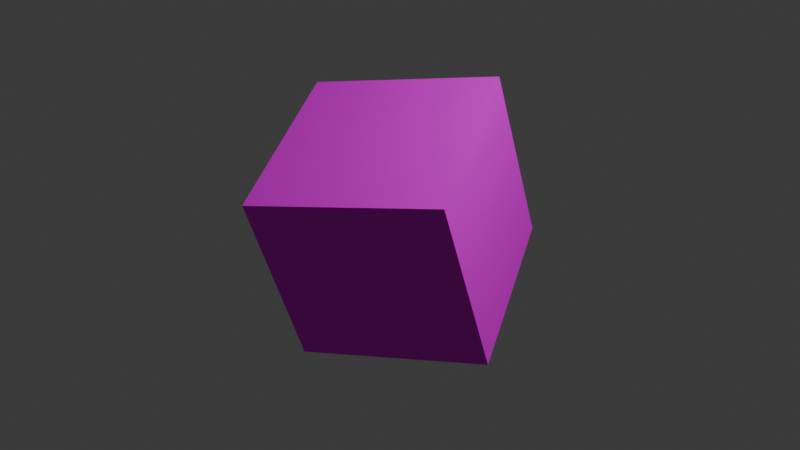 # Source: book_bundle.blend  (saved by Blender 5.2.44; exported with 4.5.12 LTS)
import bpy
from mathutils import Matrix  # noqa: F401  (used for matrix-valued properties, if any)

bpy.ops.wm.read_factory_settings(use_empty=True)
scene = bpy.context.scene
scene.name = 'Scene'

# ---- collections
col_collection = bpy.data.collections.new('Collection'); scene.collection.children.link(col_collection)

# ---- images (referenced by path relative to the original .blend; pixels are not part of the script)
import os
ASSET_DIR = os.environ.get("B2B_ASSET_DIR", "")  # directory of the original .blend (textures are referenced by path, not embedded)
HERE = os.path.dirname(os.path.abspath(__file__))  # packed textures are extracted next to this script under _unpacked/

def load_image(name, relpath, width, height, colorspace="sRGB"):
    """Load a texture the original file referenced (path relative to the .blend, or extracted next to this script)."""
    p = next((c for c in (os.path.join(HERE, relpath), os.path.join(ASSET_DIR, relpath)) if relpath and os.path.exists(c)), "")
    if p:
        img = bpy.data.images.load(p, check_existing=True)
        img.name = name
    else:  # same state as the original file: an image datablock whose file is absent (Cycles renders it pink)
        img = bpy.data.images.new(name, width, height)
        img.source = "FILE"
        img.filepath = "//" + (relpath or name)
    img.colorspace_settings.name = colorspace
    return img
img_book_bundle_png = load_image('book_bundle.png', 'book_bundle.png', 1024, 1024, 'sRGB')

# ---- materials (node trees are filled in below, after node groups)
mat_material = bpy.data.materials.new('Material')
mat_material.alpha_threshold = 0.0
mat_material.use_backface_culling_lightprobe_volume = False
mat_material.roughness = 0.5
mat_material.line_color = (0.0, 0.0, 0.0, 1.0)

# ---- material node trees
mat_material.use_nodes = True; mat_material.node_tree.nodes.clear()
_N = mat_material.node_tree.nodes; _L = mat_material.node_tree.links
n0 = _N.new('ShaderNodeOutputMaterial'); n0.name = 'Material Output'; n0.location = (200, 100)
n1 = _N.new('ShaderNodeBsdfPrincipled'); n1.name = 'Principled BSDF'; n1.location = (-200, 100)
n1.inputs[2].default_value = 1.0
n1.inputs[3].default_value = 1.0
n1.inputs[7].default_value = 0.4077
n1.inputs[10].default_value = 0.005
n2 = _N.new('ShaderNodeTexImage'); n2.name = '图像纹理'; n2.location = (-490, 80)
n2.image = img_book_bundle_png
_L.new(n1.outputs[0], n0.inputs[0])
_L.new(n2.outputs[0], n1.inputs[0])
n0.is_active_output = True

# ---- world
world_world = bpy.data.worlds.new('World'); scene.world = world_world
world_world.use_nodes = True; world_world.node_tree.nodes.clear()
_N = world_world.node_tree.nodes; _L = world_world.node_tree.links
n0 = _N.new('ShaderNodeOutputWorld'); n0.name = 'World Output'; n0.location = (200, 100)
n1 = _N.new('ShaderNodeBackground'); n1.name = 'Background'; n1.location = (-200, 100)
n1.inputs[0].default_value = (0.05088, 0.05088, 0.05088, 1.0)
_L.new(n1.outputs[0], n0.inputs[0])
n0.is_active_output = True
world_world.color = (0.05088, 0.05088, 0.05088)
world_world.sun_shadow_jitter_overblur = 0.0

# ---- cameras
cam_camera = bpy.data.cameras.new('Camera')
cam_camera.clip_end = 100.0
cam_camera.ortho_scale = 7.314

# ---- lights
light_light = bpy.data.lights.new('Light', 'POINT')
light_light.energy = 1000.0
light_light.shadow_soft_size = 0.1

# ---- meshes
me_cube = bpy.data.meshes.new('Cube')
me_cube.from_pydata([(-1.418, 0.3272, 0.9398), (0.1023, 1.597, 0.6624), (-0.1179, -1.153, 1.288), (1.402, 0.1173, 1.01), (-1.402, -0.1173, -1.01), (0.1179, 1.153, -1.288), (-0.1023, -1.597, -0.6624), (1.418, -0.3272, -0.9398)], [], [(0, 4, 6, 2), (3, 2, 6, 7), (7, 6, 4, 5), (5, 1, 3, 7), (1, 0, 2, 3), (5, 4, 0, 1)])
_uv = me_cube.uv_layers.new(name='UVMap')
_uv.uv.foreach_set('vector', [0.625, 0.5, 0.875, 0.5, 0.875, 0.75, 0.625, 0.75, 0.375, 0.75, 0.625, 0.75, 0.625, 1.0, 0.375, 1.0, 0.375, 0.0, 0.625, 0.0, 0.625, 0.25, 0.375, 0.25, 0.125, 0.5, 0.375, 0.5, 0.375, 0.75, 0.125, 0.75, 0.375, 0.5, 0.625, 0.5, 0.625, 0.75, 0.375, 0.75, 0.375, 0.25, 0.625, 0.25, 0.625, 0.5, 0.375, 0.5])
me_cube.materials.append(mat_material)
me_cube.use_mirror_vertex_groups = False
me_cube.update()

# ---- objects
ob_cube = bpy.data.objects.new('Cube', me_cube)
ob_light = bpy.data.objects.new('Light', light_light)
ob_camera = bpy.data.objects.new('Camera', cam_camera)

# ---- transforms, parenting, visibility, modifiers, constraints
ob_cube.location = (0.0, 0.0, 0.009035)
ob_cube.rotation_euler = (3.043, -3.075, -0.2225)
ob_cube.lock_rotations_4d = False
ob_cube.empty_display_type = 'ARROWS'
ob_cube.lineart.crease_threshold = 0.0
ob_light.location = (4.076, 1.005, 5.904)
ob_light.rotation_euler = (0.6503, 0.05522, 1.866)
ob_light.lock_rotations_4d = False
ob_light.empty_display_type = 'ARROWS'
ob_light.color = (0.0, 0.0, 0.0, 0.0)
ob_light.lineart.crease_threshold = 0.0
ob_camera.location = (7.359, -6.926, 4.958)
ob_camera.rotation_euler = (1.109, 0.0, 0.8149)
ob_camera.lock_rotations_4d = False
ob_camera.empty_display_type = 'ARROWS'
ob_camera.color = (0.0, 0.0, 0.0, 0.0)
ob_camera.display_type = 'WIRE'
ob_camera.lineart.crease_threshold = 0.0

# ---- collection membership
col_collection.objects.link(ob_cube)
col_collection.objects.link(ob_light)
col_collection.objects.link(ob_camera)

# ---- scene / render settings (as saved in the file)
scene.camera = ob_camera
scene.frame_start = 1; scene.frame_end = 250; scene.frame_set(1)
scene.render.engine = 'BLENDER_EEVEE_NEXT'
scene.render.bake_bias = 0.0
scene.render.bake_samples = 0
scene.render.compositor_device = 'GPU'
scene.eevee.use_volume_custom_range = False
scene.eevee.fast_gi_thickness_near = 0.1
scene.eevee.fast_gi_thickness_far = 0.0
scene.eevee.ray_tracing_options.screen_trace_thickness = 0.1
bpy.context.view_layer.update()

